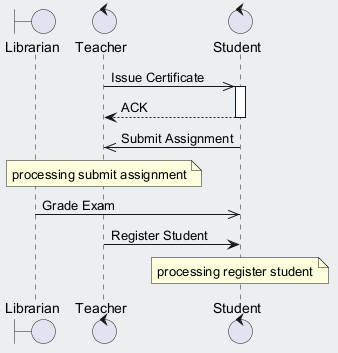

The diagram above was rendered by PlantUML. Its source (embedded in the PNG):
@startuml
skinparam backgroundColor #ECEFF1
skinparam classBackgroundColor #FFFFFF
skinparam classBorderColor #455A64
boundary "Librarian" as L
control "Teacher" as T
control "Student" as S
T ->> S : Issue Certificate
activate S
S --> T : ACK
deactivate S
S ->> T : Submit Assignment
note over T : processing submit assignment
L ->> S : Grade Exam
T -> S : Register Student
note over S : processing register student
@enduml